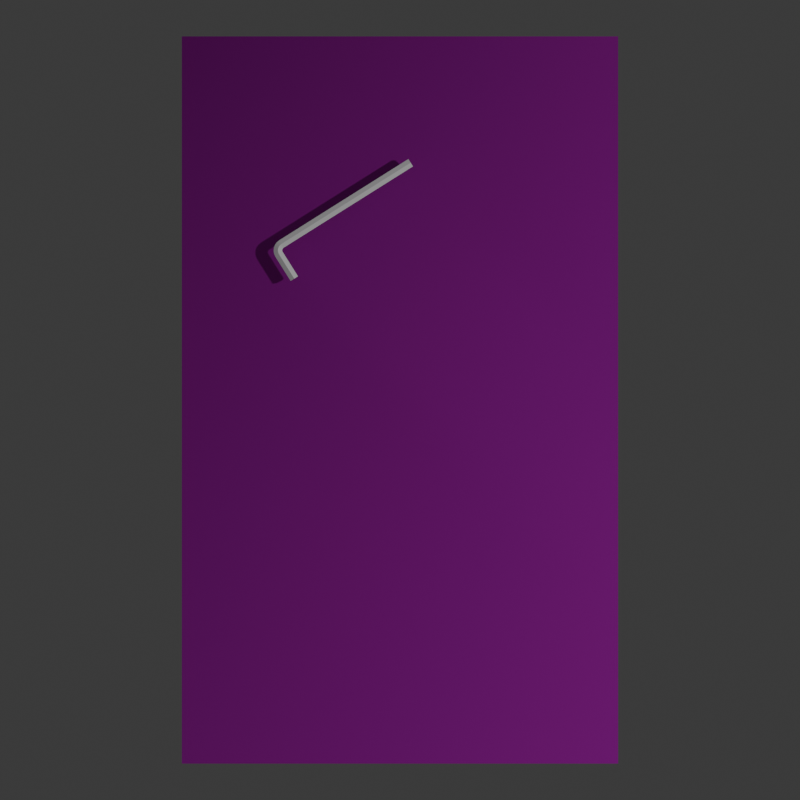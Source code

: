 # Source: Allen_key_mask.blend  (saved by Blender 4.3.34; exported with 4.5.12 LTS)
import bpy
from mathutils import Matrix  # noqa: F401  (used for matrix-valued properties, if any)

bpy.ops.wm.read_factory_settings(use_empty=True)
scene = bpy.context.scene
scene.name = 'Scene'

# ---- collections
col_collection = bpy.data.collections.new('Collection'); scene.collection.children.link(col_collection)

# ---- images (referenced by path relative to the original .blend; pixels are not part of the script)
import os
ASSET_DIR = os.environ.get("B2B_ASSET_DIR", "")  # directory of the original .blend (textures are referenced by path, not embedded)
HERE = os.path.dirname(os.path.abspath(__file__))  # packed textures are extracted next to this script under _unpacked/

def load_image(name, relpath, width, height, colorspace="sRGB"):
    """Load a texture the original file referenced (path relative to the .blend, or extracted next to this script)."""
    p = next((c for c in (os.path.join(HERE, relpath), os.path.join(ASSET_DIR, relpath)) if relpath and os.path.exists(c)), "")
    if p:
        img = bpy.data.images.load(p, check_existing=True)
        img.name = name
    else:  # same state as the original file: an image datablock whose file is absent (Cycles renders it pink)
        img = bpy.data.images.new(name, width, height)
        img.source = "FILE"
        img.filepath = "//" + (relpath or name)
    img.colorspace_settings.name = colorspace
    return img
img_poliigon_plasticmolddryblast_7495_ambientocclusion_4k_jpg = load_image('Poliigon_PlasticMoldDryBlast_7495_AmbientOcclusion_4K_jpg', 'Poliigon_PlasticMoldDryBlast_7495_AmbientOcclusion.jpg', 1024, 1024, 'Non-Color')
img_poliigon_plasticmolddryblast_7495_basecolor_4k_jpg = load_image('Poliigon_PlasticMoldDryBlast_7495_BaseColor_4K_jpg', 'Poliigon_PlasticMoldDryBlast_7495_BaseColor.jpg', 1024, 1024, 'sRGB')
img_poliigon_plasticmolddryblast_7495_displacement_4k_tiff = load_image('Poliigon_PlasticMoldDryBlast_7495_Displacement_4K_tiff', 'Poliigon_PlasticMoldDryBlast_7495_Displacement.tiff', 1024, 1024, 'Non-Color')
img_poliigon_plasticmolddryblast_7495_metallic_4k_jpg = load_image('Poliigon_PlasticMoldDryBlast_7495_Metallic_4K_jpg', 'Poliigon_PlasticMoldDryBlast_7495_Metallic.jpg', 1024, 1024, 'Non-Color')
img_poliigon_plasticmolddryblast_7495_normal_4k_jpg = load_image('Poliigon_PlasticMoldDryBlast_7495_Normal_4K_jpg', 'Poliigon_PlasticMoldDryBlast_7495_Normal.jpg', 1024, 1024, 'Non-Color')
img_poliigon_plasticmolddryblast_7495_orm_4k_jpg = load_image('Poliigon_PlasticMoldDryBlast_7495_ORM_4K_jpg', 'Poliigon_PlasticMoldDryBlast_7495_ORM.jpg', 1024, 1024, 'Non-Color')
img_poliigon_plasticmolddryblast_7495_roughness_4k_jpg = load_image('Poliigon_PlasticMoldDryBlast_7495_Roughness_4K_jpg', 'Poliigon_PlasticMoldDryBlast_7495_Roughness.jpg', 1024, 1024, 'Non-Color')

# ---- materials (node trees are filled in below, after node groups)
mat_poliigon_plasticmolddryblast_7495_4k = bpy.data.materials.new('Poliigon_PlasticMoldDryBlast_7495_4K')
mat_steel___satin = bpy.data.materials.new('Steel_-_Satin')
mat_steel___satin.diffuse_color = (0.6275, 0.6275, 0.6275, 1.0)
mat_steel___satin.roughness = 1.0

# ---- node groups
ng_simple_uv_mapping = bpy.data.node_groups.new('.simple_uv_mapping', 'ShaderNodeTree')
_s = ng_simple_uv_mapping.interface.new_socket(name='UV', in_out='OUTPUT', socket_type='NodeSocketVector')
_s = ng_simple_uv_mapping.interface.new_socket(name='UV', in_out='INPUT', socket_type='NodeSocketVector')
_s = ng_simple_uv_mapping.interface.new_socket(name='Scale', in_out='INPUT', socket_type='NodeSocketFloat')
_s = ng_simple_uv_mapping.interface.new_socket(name='Rotation', in_out='INPUT', socket_type='NodeSocketFloat')
_s = ng_simple_uv_mapping.interface.new_socket(name='Translate X', in_out='INPUT', socket_type='NodeSocketFloat')
_s = ng_simple_uv_mapping.interface.new_socket(name='Translate Y', in_out='INPUT', socket_type='NodeSocketFloat')
_s = ng_simple_uv_mapping.interface.new_socket(name='Aspect Ratio', in_out='INPUT', socket_type='NodeSocketFloat')
_N = ng_simple_uv_mapping.nodes; _L = ng_simple_uv_mapping.links
n0 = _N.new('NodeGroupInput'); n0.name = 'Group Input'; n0.location = (0, 0)
n1 = _N.new('NodeGroupOutput'); n1.name = 'Group Output'; n1.location = (1250, 0)
n2 = _N.new('ShaderNodeVectorMath'); n2.name = 'Scale (Multiply)'; n2.location = (250, 0)
n2.label = 'Scale (Multiply)'
n2.operation = 'MULTIPLY'
n3 = _N.new('ShaderNodeCombineXYZ'); n3.name = 'Aspect Ratio Factor'; n3.location = (250, -350)
n3.label = 'Aspect Ratio Factor'
n3.inputs[0].default_value = 1.0
n3.inputs[2].default_value = 1.0
n4 = _N.new('ShaderNodeVectorMath'); n4.name = 'Aspect Ration (Multiply)'; n4.location = (500, 0)
n4.label = 'Aspect Ration (Multiply)'
n4.operation = 'MULTIPLY'
n5 = _N.new('ShaderNodeCombineXYZ'); n5.name = 'Translation Offset'; n5.location = (500, -350)
n5.label = 'Translation Offset'
n6 = _N.new('ShaderNodeVectorMath'); n6.name = 'Translation (Add)'; n6.location = (750, 0)
n6.label = 'Translation (Add)'
n7 = _N.new('ShaderNodeMath'); n7.name = 'Math'; n7.location = (750, -350)
n7.operation = 'RADIANS'
n8 = _N.new('ShaderNodeVectorRotate'); n8.name = 'Vector Rotate'; n8.location = (1000, 0)
_L.new(n0.outputs[0], n2.inputs[0])
_L.new(n0.outputs[1], n2.inputs[1])
_L.new(n0.outputs[5], n3.inputs[1])
_L.new(n0.outputs[3], n5.inputs[0])
_L.new(n0.outputs[4], n5.inputs[1])
_L.new(n0.outputs[2], n7.inputs[0])
_L.new(n2.outputs[0], n4.inputs[0])
_L.new(n3.outputs[0], n4.inputs[1])
_L.new(n4.outputs[0], n6.inputs[0])
_L.new(n5.outputs[0], n6.inputs[1])
_L.new(n6.outputs[0], n8.inputs[0])
_L.new(n7.outputs[0], n8.inputs[3])
_L.new(n8.outputs[0], n1.inputs[0])
n1.is_active_output = True

# ---- material node trees
mat_poliigon_plasticmolddryblast_7495_4k.use_nodes = True; mat_poliigon_plasticmolddryblast_7495_4k.node_tree.nodes.clear()
_N = mat_poliigon_plasticmolddryblast_7495_4k.node_tree.nodes; _L = mat_poliigon_plasticmolddryblast_7495_4k.node_tree.links
n0 = _N.new('ShaderNodeBsdfPrincipled'); n0.name = 'Principled BSDF'; n0.location = (-50, 300)
n0.distribution = 'GGX'
n0.subsurface_method = 'RANDOM_WALK_SKIN'
n1 = _N.new('ShaderNodeOutputMaterial'); n1.name = 'Material Output'; n1.location = (300, 300)
n2 = _N.new('NodeFrame'); n2.name = 'Textures'; n2.location = (0, 0)
n2.label = 'Textures'
n2.width = 150
n3 = _N.new('ShaderNodeTexImage'); n3.name = 'AmbientOcclusion'; n3.location = (-650, -400)
n3.label = 'AmbientOcclusion'
n3.image = img_poliigon_plasticmolddryblast_7495_ambientocclusion_4k_jpg
n4 = _N.new('ShaderNodeTexImage'); n4.name = 'BaseColor'; n4.location = (-650, 300)
n4.label = 'BaseColor'
n4.image = img_poliigon_plasticmolddryblast_7495_basecolor_4k_jpg
n5 = _N.new('ShaderNodeTexImage'); n5.name = 'Displacement'; n5.location = (-650, -1800)
n5.label = 'Displacement'
n5.image = img_poliigon_plasticmolddryblast_7495_displacement_4k_tiff
n5.interpolation = 'Cubic'
n6 = _N.new('ShaderNodeTexImage'); n6.name = 'Metallic'; n6.location = (-650, -750)
n6.label = 'Metallic'
n6.image = img_poliigon_plasticmolddryblast_7495_metallic_4k_jpg
n7 = _N.new('ShaderNodeTexImage'); n7.name = 'Normal'; n7.location = (-650, -1450)
n7.label = 'Normal'
n7.image = img_poliigon_plasticmolddryblast_7495_normal_4k_jpg
n8 = _N.new('ShaderNodeTexImage'); n8.name = 'ORM'; n8.location = (-650, -50)
n8.label = 'ORM'
n8.image = img_poliigon_plasticmolddryblast_7495_orm_4k_jpg
n9 = _N.new('ShaderNodeTexImage'); n9.name = 'Roughness'; n9.location = (-650, -1100)
n9.label = 'Roughness'
n9.image = img_poliigon_plasticmolddryblast_7495_roughness_4k_jpg
n10 = _N.new('ShaderNodeMix'); n10.name = 'COLOR * AO'; n10.location = (-300, 300)
n10.label = 'COLOR * AO'
n10.data_type = 'RGBA'
n10.blend_type = 'MULTIPLY'
n10.inputs[0].default_value = 0.0
n11 = _N.new('ShaderNodeDisplacement'); n11.name = 'Displacement.001'; n11.location = (-300, -1800)
n11.inputs[2].default_value = 0.2
n12 = _N.new('ShaderNodeNormalMap'); n12.name = 'Normal Map'; n12.location = (-300, -1450)
n13 = _N.new('NodeFrame'); n13.name = 'Texture Projection/Mapping'; n13.location = (0, 0)
n13.label = 'Texture Projection/Mapping'
n13.width = 150
n14 = _N.new('ShaderNodeTexCoord'); n14.name = 'Texture Coordinate'; n14.location = (-1250, 300)
n15 = _N.new('ShaderNodeGroup'); n15.name = '.simple_uv_mapping'; n15.location = (-1000, 300)
n15.label = '.simple_uv_mapping'
n15.width = 250
n15.node_tree = ng_simple_uv_mapping
n15.inputs[1].default_value = 1.0
n15.inputs[2].default_value = 0.0
n15.inputs[3].default_value = 0.0
n15.inputs[4].default_value = 0.0
n15.inputs[5].default_value = 1.0
n3.parent = n2
n4.parent = n2
n5.parent = n2
n6.parent = n2
n7.parent = n2
n8.parent = n2
n9.parent = n2
n14.parent = n13
n15.parent = n13
_L.new(n0.outputs[0], n1.inputs[0])
_L.new(n4.outputs[0], n10.inputs[6])
_L.new(n3.outputs[0], n10.inputs[7])
_L.new(n10.outputs[2], n0.inputs[0])
_L.new(n5.outputs[0], n11.inputs[0])
_L.new(n6.outputs[0], n0.inputs[1])
_L.new(n7.outputs[0], n12.inputs[1])
_L.new(n12.outputs[0], n0.inputs[5])
_L.new(n9.outputs[0], n0.inputs[2])
_L.new(n14.outputs[2], n15.inputs[0])
_L.new(n15.outputs[0], n3.inputs[0])
_L.new(n15.outputs[0], n4.inputs[0])
_L.new(n15.outputs[0], n5.inputs[0])
_L.new(n15.outputs[0], n6.inputs[0])
_L.new(n15.outputs[0], n7.inputs[0])
_L.new(n15.outputs[0], n8.inputs[0])
_L.new(n15.outputs[0], n9.inputs[0])
n1.is_active_output = True
mat_steel___satin.use_nodes = True; mat_steel___satin.node_tree.nodes.clear()
_N = mat_steel___satin.node_tree.nodes; _L = mat_steel___satin.node_tree.links
n0 = _N.new('ShaderNodeBsdfPrincipled'); n0.name = 'Principled BSDF'; n0.location = (0, 300)
n0.inputs[0].default_value = (0.6275, 0.6275, 0.6275, 1.0)
n0.inputs[2].default_value = 1.0
n0.inputs[13].default_value = 0.0
n1 = _N.new('ShaderNodeOutputMaterial'); n1.name = 'Material Output'; n1.location = (280, 300)
_L.new(n0.outputs[0], n1.inputs[0])
n1.is_active_output = True

# ---- world
world_world = bpy.data.worlds.new('World'); scene.world = world_world
world_world.use_nodes = True; world_world.node_tree.nodes.clear()
_N = world_world.node_tree.nodes; _L = world_world.node_tree.links
n0 = _N.new('ShaderNodeOutputWorld'); n0.name = 'World Output'; n0.location = (300, 300)
n1 = _N.new('ShaderNodeBackground'); n1.name = 'Background'; n1.location = (10, 300)
n1.inputs[0].default_value = (0.05088, 0.05088, 0.05088, 1.0)
_L.new(n1.outputs[0], n0.inputs[0])
n0.is_active_output = True
world_world.color = (0.05088, 0.05088, 0.05088)
world_world.sun_shadow_jitter_overblur = 0.0

# ---- cameras
cam_topcam = bpy.data.cameras.new('TopCam')
cam_topcam.type = 'ORTHO'
cam_topcam.ortho_scale = 2.2

# ---- lights
light_light = bpy.data.lights.new('Light', 'POINT')
light_light.energy = 1000.0
light_light.shadow_soft_size = 0.1

# ---- meshes
me_cube = bpy.data.meshes.new('Cube')
me_cube.from_pydata([(0.6, 1.0, 0.025), (0.6, 1.0, -0.025), (0.6, -1.0, 0.025), (0.6, -1.0, -0.025), (-0.6, 1.0, 0.025), (-0.6, 1.0, -0.025), (-0.6, -1.0, 0.025), (-0.6, -1.0, -0.025)], [], [(0, 4, 6, 2), (3, 2, 6, 7), (7, 6, 4, 5), (5, 1, 3, 7), (1, 0, 2, 3), (5, 4, 0, 1)])
_uv = me_cube.uv_layers.new(name='UVMap')
_uv.uv.foreach_set('vector', [0.625, 0.5, 0.875, 0.5, 0.875, 0.75, 0.625, 0.75, 0.375, 0.75, 0.625, 0.75, 0.625, 1.0, 0.375, 1.0, 0.375, 0.0, 0.625, 0.0, 0.625, 0.25, 0.375, 0.25, 0.125, 0.5, 0.375, 0.5, 0.375, 0.75, 0.125, 0.75, 0.375, 0.5, 0.625, 0.5, 0.625, 0.75, 0.375, 0.75, 0.375, 0.25, 0.625, 0.25, 0.625, 0.5, 0.375, 0.5])
me_cube.materials.append(mat_poliigon_plasticmolddryblast_7495_4k)
me_cube.use_mirror_vertex_groups = False
me_cube.update()
me_allen_key_v2 = bpy.data.meshes.new('allen_key v2')
me_allen_key_v2.from_pydata([(0.2389, 0.02203, 0.02318), (0.2389, 0.02203, 0.009434), (0.02895, 0.02203, 0.009434), (-0.181, 0.02203, 0.009434), (-0.181, 0.02203, 0.02318), (0.02895, 0.02203, 0.02318), (0.2389, 0.01012, 0.00256), (0.02895, 0.01012, 0.00256), (-0.181, 0.01012, 0.00256), (0.2389, -0.001783, 0.009434), (0.02895, -0.001783, 0.009434), (-0.181, -0.001783, 0.009434), (0.2389, -0.001783, 0.02318), (0.02895, -0.001783, 0.02318), (-0.181, -0.001783, 0.02318), (0.2389, 0.01012, 0.03006), (0.02895, 0.01012, 0.03006), (-0.181, 0.01012, 0.03006), (-0.1894, 0.02092, 0.009434), (-0.1973, 0.01766, 0.009434), (-0.204, 0.01249, 0.009434), (-0.2092, 0.005741, 0.009434), (-0.2125, -0.002115, 0.009434), (-0.2136, -0.01055, 0.009434), (-0.2136, -0.01055, 0.02318), (-0.2125, -0.002115, 0.02318), (-0.2092, 0.005741, 0.02318), (-0.204, 0.01249, 0.02318), (-0.1973, 0.01766, 0.02318), (-0.1894, 0.02092, 0.02318), (-0.1863, 0.009419, 0.00256), (-0.1913, 0.007354, 0.00256), (-0.1956, 0.004069, 0.00256), (-0.1989, -0.0002117, 0.00256), (-0.2009, -0.005197, 0.00256), (-0.2017, -0.01055, 0.00256), (-0.1833, -0.002082, 0.009434), (-0.1854, -0.002957, 0.009434), (-0.1872, -0.00435, 0.009434), (-0.1886, -0.006165, 0.009434), (-0.1894, -0.008278, 0.009434), (-0.1897, -0.01055, 0.009434), (-0.1833, -0.002082, 0.02318), (-0.1854, -0.002957, 0.02318), (-0.1872, -0.00435, 0.02318), (-0.1886, -0.006165, 0.02318), (-0.1894, -0.008278, 0.02318), (-0.1897, -0.01055, 0.02318), (-0.1863, 0.009419, 0.03006), (-0.1913, 0.007354, 0.03006), (-0.1956, 0.004069, 0.03006), (-0.1989, -0.0002117, 0.03006), (-0.2009, -0.005197, 0.03006), (-0.2017, -0.01055, 0.03006), (-0.2136, -0.08941, 0.009434), (-0.2136, -0.08941, 0.02318), (-0.2017, -0.08941, 0.00256), (-0.1897, -0.08941, 0.009434), (-0.1897, -0.08941, 0.02318), (-0.2017, -0.08941, 0.03006)], [], [(1, 2, 0), (0, 2, 5), (5, 2, 3), (5, 3, 4), (8, 3, 7), (7, 3, 2), (7, 2, 6), (6, 2, 1), (11, 8, 10), (10, 8, 7), (10, 7, 9), (9, 7, 6), (11, 10, 14), (14, 10, 13), (13, 10, 9), (13, 9, 12), (17, 14, 16), (16, 14, 13), (16, 13, 15), (15, 13, 12), (4, 17, 5), (5, 17, 16), (5, 16, 0), (0, 16, 15), (4, 3, 29), (29, 3, 18), (29, 18, 28), (28, 18, 19), (28, 19, 27), (27, 19, 20), (27, 20, 26), (26, 20, 21), (26, 21, 25), (25, 21, 22), (25, 22, 24), (24, 22, 23), (35, 23, 34), (34, 23, 22), (34, 22, 33), (33, 22, 21), (33, 21, 32), (32, 21, 20), (32, 20, 31), (31, 20, 19), (31, 19, 30), (30, 19, 18), (30, 18, 8), (8, 18, 3), (41, 35, 40), (40, 35, 34), (40, 34, 39), (39, 34, 33), (39, 33, 38), (38, 33, 32), (38, 32, 37), (37, 32, 31), (37, 31, 36), (36, 31, 30), (36, 30, 11), (11, 30, 8), (47, 41, 46), (46, 41, 40), (46, 40, 45), (45, 40, 39), (45, 39, 44), (44, 39, 38), (44, 38, 43), (43, 38, 37), (43, 37, 42), (42, 37, 36), (42, 36, 14), (14, 36, 11), (53, 47, 52), (52, 47, 46), (52, 46, 51), (51, 46, 45), (51, 45, 50), (50, 45, 44), (50, 44, 49), (49, 44, 43), (49, 43, 48), (48, 43, 42), (48, 42, 17), (17, 42, 14), (24, 53, 25), (25, 53, 52), (25, 52, 26), (26, 52, 51), (26, 51, 27), (27, 51, 50), (27, 50, 28), (28, 50, 49), (28, 49, 29), (29, 49, 48), (29, 48, 4), (4, 48, 17), (23, 54, 24), (24, 54, 55), (23, 35, 54), (54, 35, 56), (35, 41, 56), (56, 41, 57), (57, 41, 58), (58, 41, 47), (47, 53, 58), (58, 53, 59), (53, 24, 59), (59, 24, 55), (0, 15, 1), (1, 15, 6), (6, 15, 12), (6, 12, 9), (55, 56, 59), (59, 56, 57), (59, 57, 58), (55, 54, 56)])
me_allen_key_v2.polygons.foreach_set('use_smooth', [True] * 116)
_k = set([(0, 1), (0, 5), (0, 15), (1, 2), (1, 6), (2, 3), (3, 18), (4, 5), (4, 29), (6, 7), (6, 9), (7, 8), (8, 30), (9, 10), (9, 12), (10, 11), (11, 36), (12, 13), (12, 15), (13, 14), (14, 42), (15, 16), (16, 17), (17, 48), (18, 19), (19, 20), (20, 21), (21, 22), (22, 23), (23, 54), (24, 25), (24, 55), (25, 26), (26, 27), (27, 28), (28, 29), (30, 31), (31, 32), (32, 33), (33, 34), (34, 35), (35, 56), (36, 37), (37, 38), (38, 39), (39, 40), (40, 41), (41, 57), (42, 43), (43, 44), (44, 45), (45, 46), (46, 47), (47, 58), (48, 49), (49, 50), (50, 51), (51, 52), (52, 53), (53, 59), (54, 55), (54, 56), (55, 59), (56, 57), (57, 58), (58, 59)])
me_allen_key_v2.attributes.new('sharp_edge', 'BOOLEAN', 'EDGE').data.foreach_set('value', [ (min(e.vertices), max(e.vertices)) in _k for e in me_allen_key_v2.edges])
_uv = me_allen_key_v2.uv_layers.new(name='UVMap')
_uv.uv.foreach_set('vector', [-16.79, 0.0, -8.397, 0.0, -16.79, 0.5499, -16.79, 0.5499, -8.397, 0.0, -8.397, 0.5499, -8.397, 0.5499, -8.397, 0.0, 0.0, 0.0, -8.397, 0.5499, 0.0, 0.0, 0.0, 0.5499, 0.0, 0.0, 0.5499, 0.0, 0.0, 8.397, 0.0, 8.397, 0.5499, 0.0, 0.5499, 8.397, 0.0, 8.397, 0.5499, 8.397, 0.0, 16.79, 0.0, 16.79, 0.5499, 8.397, 0.5499, 16.79, 0.0, 0.0, 0.5499, 0.0, 0.0, 8.397, 0.0, 8.397, 0.5499, 0.0, 0.5499, 8.397, 0.0, 8.397, 0.5499, 8.397, 0.0, 16.79, 0.0, 16.79, 0.5499, 8.397, 0.5499, 16.79, 0.0, -0.5499, 8.397, -0.5499, 0.0, 0.0, 0.0, 0.0, 8.397, -0.5499, 8.397, 0.0, 8.397, 0.0, 8.397, -0.5499, 16.79, -0.5499, 8.397, 0.0, 16.79, -0.5499, 16.79, 0.0, 0.0, 0.0, 0.5499, 0.0, 0.0, 8.397, 0.0, 8.397, 0.5499, 0.0, 0.5499, 8.397, 0.0, 8.397, 0.5499, 8.397, 0.0, 16.79, 0.0, 16.79, 0.5499, 8.397, 0.5499, 16.79, 0.0, 0.0, 0.5499, 0.0, 0.0, 8.397, 0.0, 8.397, 0.5499, 0.0, 0.5499, 8.397, 0.0, 8.397, 0.5499, 8.397, 0.0, 16.79, 0.0, 16.79, 0.5499, 8.397, 0.5499, 16.79, 0.275, 0.0, -0.275, 0.0, 0.275, -0.3411, 0.275, -0.3411, -0.275, 0.0, -0.275, -0.3411, 0.275, -0.3411, -0.275, -0.3411, 0.275, -0.6823, 0.275, -0.6823, -0.275, -0.3411, -0.275, -0.6823, 0.275, -0.6823, -0.275, -0.6823, 0.275, -1.023, 0.275, -1.023, -0.275, -0.6823, -0.275, -1.023, 0.275, -1.023, -0.275, -1.023, 0.275, -1.365, 0.275, -1.365, -0.275, -1.023, -0.275, -1.365, 0.275, -1.365, -0.275, -1.365, 0.275, -1.706, 0.275, -1.706, -0.275, -1.365, -0.275, -1.706, 0.275, -1.706, -0.275, -1.706, 0.275, -2.047, 0.275, -2.047, -0.275, -1.706, -0.275, -2.047, 0.0, -1.673, -0.5499, -1.673, 0.0, -1.952, 0.0, -1.952, -0.5499, -1.673, -0.5499, -1.952, 0.0, -1.952, -0.5499, -1.952, 0.0, -2.23, 0.0, -2.23, -0.5499, -1.952, -0.5499, -2.23, 0.0, -2.23, -0.5499, -2.23, 0.0, -2.509, 0.0, -2.509, -0.5499, -2.23, -0.5499, -2.509, 0.0, -2.509, -0.5499, -2.509, 0.0, -2.788, 0.0, -2.788, -0.5499, -2.509, -0.5499, -2.788, 0.0, -2.788, -0.5499, -2.788, 0.0, -3.067, 0.0, -3.067, -0.5499, -2.788, -0.5499, -3.067, 0.0, -3.067, -0.5499, -3.067, 0.0, -3.345, 0.0, -3.345, -0.5499, -3.067, -0.5499, -3.345, 0.0, -0.9246, 0.5499, -0.9246, 0.0, -0.7705, 0.0, -0.7705, 0.5499, -0.9246, 0.5499, -0.7705, 0.0, -0.7705, 0.5499, -0.7705, 0.0, -0.6164, 0.0, -0.6164, 0.5499, -0.7705, 0.5499, -0.6164, 0.0, -0.6164, 0.5499, -0.6164, 0.0, -0.4623, 0.0, -0.4623, 0.5499, -0.6164, 0.5499, -0.4623, 0.0, -0.4623, 0.5499, -0.4623, 0.0, -0.3082, 0.0, -0.3082, 0.5499, -0.4623, 0.5499, -0.3082, 0.0, -0.3082, 0.5499, -0.3082, 0.0, -0.1541, 0.0, -0.1541, 0.5499, -0.3082, 0.5499, -0.1541, 0.0, -0.1541, 0.5499, -0.1541, 0.0, 0.0, 0.0, 0.0, 0.5499, -0.1541, 0.5499, 0.0, -0.275, -0.5506, 0.275, -0.5506, -0.275, -0.4588, -0.275, -0.4588, 0.275, -0.5506, 0.275, -0.4588, -0.275, -0.4588, 0.275, -0.4588, -0.275, -0.3671, -0.275, -0.3671, 0.275, -0.4588, 0.275, -0.3671, -0.275, -0.3671, 0.275, -0.3671, -0.275, -0.2753, -0.275, -0.2753, 0.275, -0.3671, 0.275, -0.2753, -0.275, -0.2753, 0.275, -0.2753, -0.275, -0.1835, -0.275, -0.1835, 0.275, -0.2753, 0.275, -0.1835, -0.275, -0.1835, 0.275, -0.1835, -0.275, -0.09177, -0.275, -0.09177, 0.275, -0.1835, 0.275, -0.09177, -0.275, -0.09177, 0.275, -0.09177, -0.275, 0.0, -0.275, 0.0, 0.275, -0.09177, 0.275, 0.0, 0.0, -0.9246, -0.5499, -0.9246, 0.0, -1.079, 0.0, -1.079, -0.5499, -0.9246, -0.5499, -1.079, 0.0, -1.079, -0.5499, -1.079, 0.0, -1.233, 0.0, -1.233, -0.5499, -1.079, -0.5499, -1.233, 0.0, -1.233, -0.5499, -1.233, 0.0, -1.387, 0.0, -1.387, -0.5499, -1.233, -0.5499, -1.387, 0.0, -1.387, -0.5499, -1.387, 0.0, -1.541, 0.0, -1.541, -0.5499, -1.387, -0.5499, -1.541, 0.0, -1.541, -0.5499, -1.541, 0.0, -1.695, 0.0, -1.695, -0.5499, -1.541, -0.5499, -1.695, 0.0, -1.695, -0.5499, -1.695, 0.0, -1.849, 0.0, -1.849, -0.5499, -1.695, -0.5499, -1.849, 0.0, -1.673, 0.5499, -1.673, 0.0, -1.394, 0.0, -1.394, 0.5499, -1.673, 0.5499, -1.394, 0.0, -1.394, 0.5499, -1.394, 0.0, -1.115, 0.0, -1.115, 0.5499, -1.394, 0.5499, -1.115, 0.0, -1.115, 0.5499, -1.115, 0.0, -0.8364, 0.0, -0.8364, 0.5499, -1.115, 0.5499, -0.8364, 0.0, -0.8364, 0.5499, -0.8364, 0.0, -0.5576, 0.0, -0.5576, 0.5499, -0.8364, 0.5499, -0.5576, 0.0, -0.5576, 0.5499, -0.5576, 0.0, -0.2788, 0.0, -0.2788, 0.5499, -0.5576, 0.5499, -0.2788, 0.0, -0.2788, 0.5499, -0.2788, 0.0, 0.0, 0.0, 0.0, 0.5499, -0.2788, 0.5499, 0.0, -3.155, 0.0, 0.0, 0.0, -3.155, 0.5499, -3.155, 0.5499, 0.0, 0.0, 0.0, 0.5499, -0.5499, -3.155, 0.0, -3.155, -0.5499, 0.0, -0.5499, 0.0, 0.0, -3.155, 0.0, 0.0, -0.5499, -3.155, 0.0, -3.155, -0.5499, 0.0, -0.5499, 0.0, 0.0, -3.155, 0.0, 0.0, 0.0, -0.5499, 3.155, -0.5499, 0.0, 0.0, 0.0, 0.0, 3.155, -0.5499, 3.155, 0.0, -0.5499, -3.155, 0.0, -3.155, -0.5499, 0.0, -0.5499, 0.0, 0.0, -3.155, 0.0, 0.0, -0.5499, -3.155, 0.0, -3.155, -0.5499, 0.0, -0.5499, 0.0, 0.0, -3.155, 0.0, 0.0, 2.229, 0.275, 1.753, 0.5499, 2.229, -0.275, 2.229, -0.275, 1.753, 0.5499, 1.753, -0.5499, 1.753, -0.5499, 1.753, 0.5499, 1.276, 0.275, 1.753, -0.5499, 1.276, 0.275, 1.276, -0.275, -2.229, 0.275, -1.753, -0.5499, -1.753, 0.5499, -1.753, 0.5499, -1.753, -0.5499, -1.276, -0.275, -1.753, 0.5499, -1.276, -0.275, -1.276, 0.275, -2.229, 0.275, -2.229, -0.275, -1.753, -0.5499])
me_allen_key_v2.materials.append(mat_steel___satin)
me_allen_key_v2.update()
me_allen_key_v2.normals_split_custom_set([tuple(v) for v in zip(*[iter([0.0, 1.0, 0.0, 0.0, 1.0, 0.0, 0.0, 1.0, 0.0, 0.0, 1.0, 0.0, 0.0, 1.0, 0.0, 0.0, 1.0, 0.0, 0.0, 1.0, 0.0, 0.0, 1.0, 0.0, -1.744e-05, 1.0, 2.257e-05, 0.0, 1.0, 0.0, -1.744e-05, 1.0, 2.257e-05, -2.024e-05, 1.0, 0.0, -9.486e-06, 0.5, -0.866, 5.074e-06, 0.5, -0.866, 0.0, 0.5, -0.866, 0.0, 0.5, -0.866, 5.074e-06, 0.5, -0.866, 0.0, 0.5, -0.866, 0.0, 0.5, -0.866, 0.0, 0.5, -0.866, 0.0, 0.5, -0.866, 0.0, 0.5, -0.866, 0.0, 0.5, -0.866, 0.0, 0.5, -0.866, 1.194e-05, -0.5, -0.866, 1.259e-05, -0.5, -0.866, 0.0, -0.5, -0.866, 0.0, -0.5, -0.866, 1.259e-05, -0.5, -0.866, 0.0, -0.5, -0.866, 0.0, -0.5, -0.866, 0.0, -0.5, -0.866, 0.0, -0.5, -0.866, 0.0, -0.5, -0.866, 0.0, -0.5, -0.866, 0.0, -0.5, -0.866, 9.164e-06, -1.0, -8.772e-06, 0.0, -1.0, 0.0, 5.476e-06, -1.0, 0.0, 5.476e-06, -1.0, 0.0, 0.0, -1.0, 0.0, 0.0, -1.0, 0.0, 0.0, -1.0, 0.0, 0.0, -1.0, 0.0, 0.0, -1.0, 0.0, 0.0, -1.0, 0.0, 0.0, -1.0, 0.0, 0.0, -1.0, 0.0, 2.006e-05, -0.5, 0.866, -8.974e-06, -0.5, 0.866, 0.0, -0.5, 0.866, 0.0, -0.5, 0.866, -8.974e-06, -0.5, 0.866, 0.0, -0.5, 0.866, 0.0, -0.5, 0.866, 0.0, -0.5, 0.866, 0.0, -0.5, 0.866, 0.0, -0.5, 0.866, 0.0, -0.5, 0.866, 0.0, -0.5, 0.866, 5.753e-06, 0.5, 0.866, -1.848e-05, 0.5, 0.866, 0.0, 0.5, 0.866, 0.0, 0.5, 0.866, -1.848e-05, 0.5, 0.866, 0.0, 0.5, 0.866, 0.0, 0.5, 0.866, 0.0, 0.5, 0.866, 0.0, 0.5, 0.866, 0.0, 0.5, 0.866, 0.0, 0.5, 0.866, 0.0, 0.5, 0.866, -2.024e-05, 1.0, 0.0, -1.744e-05, 1.0, 2.257e-05, -0.2588, 0.9659, 0.0, -0.2588, 0.9659, 0.0, -1.744e-05, 1.0, 2.257e-05, -0.2588, 0.9659, 0.0, -0.2588, 0.9659, 0.0, -0.2588, 0.9659, 0.0, -0.5, 0.866, 0.0, -0.5, 0.866, 0.0, -0.2588, 0.9659, 0.0, -0.5, 0.866, 0.0, -0.5, 0.866, 0.0, -0.5, 0.866, 0.0, -0.7071, 0.7071, 0.0, -0.7071, 0.7071, 0.0, -0.5, 0.866, 0.0, -0.7071, 0.7071, 0.0, -0.7071, 0.7071, 0.0, -0.7071, 0.7071, 0.0, -0.866, 0.5, 0.0, -0.866, 0.5, 0.0, -0.7071, 0.7071, 0.0, -0.866, 0.5, 0.0, -0.866, 0.5, 0.0, -0.866, 0.5, 0.0, -0.9659, 0.2588, 0.0, -0.9659, 0.2588, 0.0, -0.866, 0.5, 0.0, -0.9659, 0.2588, 0.0, -0.9659, 0.2588, 0.0, -0.9659, 0.2588, 0.0, -1.0, 2.535e-05, 2.504e-06, -1.0, 2.535e-05, 2.504e-06, -0.9659, 0.2588, 0.0, -1.0, 2.025e-05, 0.0, -0.5, 2.132e-05, -0.866, -0.5, -5.849e-06, -0.866, -0.483, 0.1294, -0.866, -0.483, 0.1294, -0.866, -0.5, -5.849e-06, -0.866, -0.483, 0.1294, -0.866, -0.483, 0.1294, -0.866, -0.483, 0.1294, -0.866, -0.433, 0.25, -0.866, -0.433, 0.25, -0.866, -0.483, 0.1294, -0.866, -0.433, 0.25, -0.866, -0.433, 0.25, -0.866, -0.433, 0.25, -0.866, -0.3536, 0.3536, -0.866, -0.3536, 0.3536, -0.866, -0.433, 0.25, -0.866, -0.3536, 0.3536, -0.866, -0.3536, 0.3536, -0.866, -0.3536, 0.3536, -0.866, -0.25, 0.433, -0.866, -0.25, 0.433, -0.866, -0.3536, 0.3536, -0.866, -0.25, 0.433, -0.866, -0.25, 0.433, -0.866, -0.25, 0.433, -0.866, -0.1294, 0.483, -0.866, -0.1294, 0.483, -0.866, -0.25, 0.433, -0.866, -0.1294, 0.483, -0.866, -0.1294, 0.483, -0.866, -0.1294, 0.483, -0.866, -9.486e-06, 0.5, -0.866, -9.486e-06, 0.5, -0.866, -0.1294, 0.483, -0.866, 5.074e-06, 0.5, -0.866, 0.5, 1.178e-05, -0.866, 0.5, -2.036e-05, -0.866, 0.483, -0.1294, -0.866, 0.483, -0.1294, -0.866, 0.5, -2.036e-05, -0.866, 0.483, -0.1294, -0.866, 0.483, -0.1294, -0.866, 0.483, -0.1294, -0.866, 0.433, -0.25, -0.866, 0.433, -0.25, -0.866, 0.483, -0.1294, -0.866, 0.433, -0.25, -0.866, 0.433, -0.25, -0.866, 0.433, -0.25, -0.866, 0.3536, -0.3536, -0.866, 0.3536, -0.3536, -0.866, 0.433, -0.25, -0.866, 0.3536, -0.3536, -0.866, 0.3536, -0.3536, -0.866, 0.3536, -0.3536, -0.866, 0.25, -0.433, -0.866, 0.25, -0.433, -0.866, 0.3536, -0.3536, -0.866, 0.25, -0.433, -0.866, 0.25, -0.433, -0.866, 0.25, -0.433, -0.866, 0.1294, -0.483, -0.866, 0.1294, -0.483, -0.866, 0.25, -0.433, -0.866, 0.1294, -0.483, -0.866, 0.1294, -0.483, -0.866, 0.1294, -0.483, -0.866, 1.194e-05, -0.5, -0.866, 1.194e-05, -0.5, -0.866, 0.1294, -0.483, -0.866, 1.259e-05, -0.5, -0.866, 1.0, -8.449e-06, -4.764e-05, 1.0, -5.23e-06, 0.0, 0.9659, -0.2588, 0.0, 0.9659, -0.2588, 0.0, 1.0, -5.23e-06, 0.0, 0.9659, -0.2588, 0.0, 0.9659, -0.2588, 0.0, 0.9659, -0.2588, 0.0, 0.866, -0.5, 0.0, 0.866, -0.5, 0.0, 0.9659, -0.2588, 0.0, 0.866, -0.5, 0.0, 0.866, -0.5, 0.0, 0.866, -0.5, 0.0, 0.7071, -0.7071, 0.0, 0.7071, -0.7071, 0.0, 0.866, -0.5, 0.0, 0.7071, -0.7071, 0.0, 0.7071, -0.7071, 0.0, 0.7071, -0.7071, 0.0, 0.5, -0.866, 0.0, 0.5, -0.866, 0.0, 0.7071, -0.7071, 0.0, 0.5, -0.866, 0.0, 0.5, -0.866, 0.0, 0.5, -0.866, 0.0, 0.2588, -0.9659, 0.0, 0.2588, -0.9659, 0.0, 0.5, -0.866, 0.0, 0.2588, -0.9659, 0.0, 0.2588, -0.9659, 0.0, 0.2588, -0.9659, 0.0, 5.476e-06, -1.0, 0.0, 5.476e-06, -1.0, 0.0, 0.2588, -0.9659, 0.0, 9.164e-06, -1.0, -8.772e-06, 0.5, -1.254e-05, 0.866, 0.5, -9.384e-06, 0.866, 0.483, -0.1294, 0.866, 0.483, -0.1294, 0.866, 0.5, -9.384e-06, 0.866, 0.483, -0.1294, 0.866, 0.483, -0.1294, 0.866, 0.483, -0.1294, 0.866, 0.433, -0.25, 0.866, 0.433, -0.25, 0.866, 0.483, -0.1294, 0.866, 0.433, -0.25, 0.866, 0.433, -0.25, 0.866, 0.433, -0.25, 0.866, 0.3536, -0.3536, 0.866, 0.3536, -0.3536, 0.866, 0.433, -0.25, 0.866, 0.3536, -0.3536, 0.866, 0.3536, -0.3536, 0.866, 0.3536, -0.3536, 0.866, 0.25, -0.433, 0.866, 0.25, -0.433, 0.866, 0.3536, -0.3536, 0.866, 0.25, -0.433, 0.866, 0.25, -0.433, 0.866, 0.25, -0.433, 0.866, 0.1294, -0.483, 0.866, 0.1294, -0.483, 0.866, 0.25, -0.433, 0.866, 0.1294, -0.483, 0.866, 0.1294, -0.483, 0.866, 0.1294, -0.483, 0.866, 2.006e-05, -0.5, 0.866, 2.006e-05, -0.5, 0.866, 0.1294, -0.483, 0.866, -8.974e-06, -0.5, 0.866, -0.5, -2.57e-06, 0.866, -0.5, 9.577e-06, 0.866, -0.483, 0.1294, 0.866, -0.483, 0.1294, 0.866, -0.5, 9.577e-06, 0.866, -0.483, 0.1294, 0.866, -0.483, 0.1294, 0.866, -0.483, 0.1294, 0.866, -0.433, 0.25, 0.866, -0.433, 0.25, 0.866, -0.483, 0.1294, 0.866, -0.433, 0.25, 0.866, -0.433, 0.25, 0.866, -0.433, 0.25, 0.866, -0.3536, 0.3536, 0.866, -0.3536, 0.3536, 0.866, -0.433, 0.25, 0.866, -0.3536, 0.3536, 0.866, -0.3536, 0.3536, 0.866, -0.3536, 0.3536, 0.866, -0.25, 0.433, 0.866, -0.25, 0.433, 0.866, -0.3536, 0.3536, 0.866, -0.25, 0.433, 0.866, -0.25, 0.433, 0.866, -0.25, 0.433, 0.866, -0.1294, 0.483, 0.866, -0.1294, 0.483, 0.866, -0.25, 0.433, 0.866, -0.1294, 0.483, 0.866, -0.1294, 0.483, 0.866, -0.1294, 0.483, 0.866, 5.753e-06, 0.5, 0.866, 5.753e-06, 0.5, 0.866, -0.1294, 0.483, 0.866, -1.848e-05, 0.5, 0.866, -1.0, 2.025e-05, 0.0, -1.0, 0.0, 0.0, -1.0, 2.535e-05, 2.504e-06, -1.0, 2.535e-05, 2.504e-06, -1.0, 0.0, 0.0, -1.0, 0.0, 0.0, -0.5, -5.849e-06, -0.866, -0.5, 2.132e-05, -0.866, -0.5, 0.0, -0.866, -0.5, 0.0, -0.866, -0.5, 2.132e-05, -0.866, -0.5, 0.0, -0.866, 0.5, -2.036e-05, -0.866, 0.5, 1.178e-05, -0.866, 0.5, 0.0, -0.866, 0.5, 0.0, -0.866, 0.5, 1.178e-05, -0.866, 0.5, 0.0, -0.866, 1.0, 0.0, 0.0, 1.0, -5.23e-06, 0.0, 1.0, 0.0, 0.0, 1.0, 0.0, 0.0, 1.0, -5.23e-06, 0.0, 1.0, -8.449e-06, -4.764e-05, 0.5, -9.384e-06, 0.866, 0.5, -1.254e-05, 0.866, 0.5, 0.0, 0.866, 0.5, 0.0, 0.866, 0.5, -1.254e-05, 0.866, 0.5, 0.0, 0.866, -0.5, 9.577e-06, 0.866, -0.5, -2.57e-06, 0.866, -0.5, 0.0, 0.866, -0.5, 0.0, 0.866, -0.5, -2.57e-06, 0.866, -0.5, 0.0, 0.866, 1.0, 0.0, 0.0, 1.0, 1.067e-06, 0.0, 1.0, 2.134e-06, 0.0, 1.0, 2.134e-06, 0.0, 1.0, 1.067e-06, 0.0, 1.0, 1.778e-07, 0.0, 1.0, 1.778e-07, 0.0, 1.0, 1.067e-06, 0.0, 1.0, -8.89e-07, 0.0, 1.0, 1.778e-07, 0.0, 1.0, -8.89e-07, 0.0, 1.0, -5.69e-06, 0.0, 0.0, -1.0, 0.0, 0.0, -1.0, 0.0, 0.0, -1.0, 0.0, 0.0, -1.0, 0.0, 0.0, -1.0, 0.0, 0.0, -1.0, 0.0, 0.0, -1.0, 0.0, 0.0, -1.0, 0.0, 0.0, -1.0, 0.0, 0.0, -1.0, 0.0, 0.0, -1.0, 0.0, 0.0, -1.0, 0.0])] * 3)])

# ---- objects
ob_topcam = bpy.data.objects.new('TopCam', cam_topcam)
ob_cube = bpy.data.objects.new('Cube', me_cube)
ob_light = bpy.data.objects.new('Light', light_light)
ob_allen_key_v2 = bpy.data.objects.new('allen_key v2', me_allen_key_v2)

# ---- transforms, parenting, visibility, modifiers, constraints
ob_topcam.location = (0.0, 0.0, 2.0)
ob_cube.location = (0.0, 0.0, 0.0)
ob_cube.lock_rotations_4d = False
ob_cube.empty_display_type = 'ARROWS'
ob_cube.lineart.crease_threshold = 0.0
ob_light.location = (4.076, 1.005, 5.904)
ob_light.rotation_euler = (0.6503, 0.05522, 1.866)
ob_light.lock_rotations_4d = False
ob_light.empty_display_type = 'ARROWS'
ob_light.color = (0.0, 0.0, 0.0, 0.0)
ob_light.lineart.crease_threshold = 0.0
ob_allen_key_v2.location = (-0.1675, 0.5168, 0.06813)
ob_allen_key_v2.rotation_euler = (3.142, 3.142, 3.703)
ob_allen_key_v2.pass_index = 1

# ---- collection membership
scene.collection.objects.link(ob_topcam)
col_collection.objects.link(ob_cube)
col_collection.objects.link(ob_light)
col_collection.objects.link(ob_allen_key_v2)

# ---- scene / render settings (as saved in the file)
scene.camera = ob_topcam
scene.frame_start = 1; scene.frame_end = 40; scene.frame_set(40)
scene.render.engine = 'CYCLES'
scene.render.resolution_x = 512
scene.render.resolution_y = 512
scene.render.border_min_x = 0.003906
scene.render.border_max_x = 0.9922
scene.render.border_max_y = 0.9902
bpy.context.view_layer.update()
